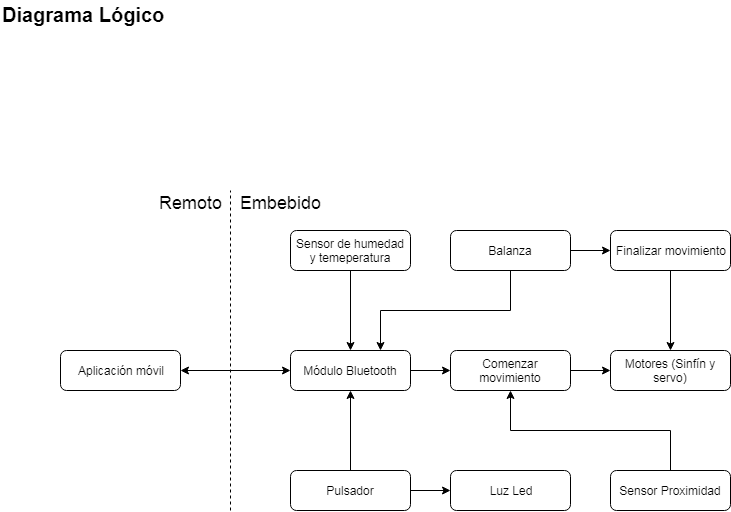

The diagram above was exported from draw.io. Its source (the exported page's mxGraphModel, read from the mxfile embedded in the PNG):
<mxGraphModel dx="1074" dy="435" grid="1" gridSize="10" guides="1" tooltips="1" connect="1" arrows="1" fold="1" page="1" pageScale="1" pageWidth="827" pageHeight="1169" math="0" shadow="0">
  <root>
    <mxCell id="0" />
    <mxCell id="1" parent="0" />
    <mxCell id="ciuTdQTVXY5eTaxED4Si-30" value="Diagrama Lógico" style="text;html=1;resizable=0;points=[];autosize=1;align=left;verticalAlign=top;spacingTop=-4;fontSize=20;fontStyle=1" parent="1" vertex="1">
      <mxGeometry x="10" y="10" width="170" height="30" as="geometry" />
    </mxCell>
    <mxCell id="Zzn2BgYCcbiLt0wXhRQB-9" style="edgeStyle=orthogonalEdgeStyle;rounded=0;orthogonalLoop=1;jettySize=auto;html=1;exitX=1;exitY=0.5;exitDx=0;exitDy=0;entryX=0;entryY=0.5;entryDx=0;entryDy=0;startArrow=classic;startFill=1;" parent="1" source="Zzn2BgYCcbiLt0wXhRQB-3" target="PvWiB-ow_6Wo4g3hvNpm-3" edge="1">
      <mxGeometry relative="1" as="geometry">
        <mxPoint x="280" y="330" as="targetPoint" />
      </mxGeometry>
    </mxCell>
    <mxCell id="Zzn2BgYCcbiLt0wXhRQB-3" value="Aplicación móvil" style="rounded=1;whiteSpace=wrap;html=1;" parent="1" vertex="1">
      <mxGeometry x="70" y="360" width="120" height="40" as="geometry" />
    </mxCell>
    <mxCell id="Zzn2BgYCcbiLt0wXhRQB-14" value="Remoto" style="text;html=1;resizable=0;points=[];autosize=1;align=center;verticalAlign=top;spacingTop=-4;fontSize=18;" parent="1" vertex="1">
      <mxGeometry x="170" y="200" width="60" height="20" as="geometry" />
    </mxCell>
    <mxCell id="PvWiB-ow_6Wo4g3hvNpm-1" value="" style="endArrow=none;dashed=1;html=1;" parent="1" edge="1">
      <mxGeometry width="50" height="50" relative="1" as="geometry">
        <mxPoint x="240" y="520" as="sourcePoint" />
        <mxPoint x="240" y="200" as="targetPoint" />
      </mxGeometry>
    </mxCell>
    <mxCell id="PvWiB-ow_6Wo4g3hvNpm-2" value="Embebido&lt;br&gt;" style="text;html=1;resizable=0;points=[];autosize=1;align=center;verticalAlign=top;spacingTop=-4;fontSize=18;" parent="1" vertex="1">
      <mxGeometry x="240" y="200" width="100" height="20" as="geometry" />
    </mxCell>
    <mxCell id="PvWiB-ow_6Wo4g3hvNpm-22" style="edgeStyle=orthogonalEdgeStyle;rounded=0;orthogonalLoop=1;jettySize=auto;html=1;exitX=1;exitY=0.5;exitDx=0;exitDy=0;entryX=0;entryY=0.5;entryDx=0;entryDy=0;startArrow=none;startFill=0;" parent="1" source="PvWiB-ow_6Wo4g3hvNpm-3" target="PvWiB-ow_6Wo4g3hvNpm-19" edge="1">
      <mxGeometry relative="1" as="geometry" />
    </mxCell>
    <mxCell id="PvWiB-ow_6Wo4g3hvNpm-3" value="Módulo Bluetooth" style="rounded=1;whiteSpace=wrap;html=1;" parent="1" vertex="1">
      <mxGeometry x="300" y="360" width="120" height="40" as="geometry" />
    </mxCell>
    <mxCell id="PvWiB-ow_6Wo4g3hvNpm-7" style="edgeStyle=orthogonalEdgeStyle;rounded=0;orthogonalLoop=1;jettySize=auto;html=1;exitX=0.5;exitY=0;exitDx=0;exitDy=0;entryX=0.5;entryY=1;entryDx=0;entryDy=0;" parent="1" source="PvWiB-ow_6Wo4g3hvNpm-4" target="PvWiB-ow_6Wo4g3hvNpm-3" edge="1">
      <mxGeometry relative="1" as="geometry" />
    </mxCell>
    <mxCell id="PvWiB-ow_6Wo4g3hvNpm-27" style="edgeStyle=orthogonalEdgeStyle;rounded=0;orthogonalLoop=1;jettySize=auto;html=1;exitX=1;exitY=0.5;exitDx=0;exitDy=0;entryX=0;entryY=0.5;entryDx=0;entryDy=0;startArrow=none;startFill=0;" parent="1" source="PvWiB-ow_6Wo4g3hvNpm-4" target="PvWiB-ow_6Wo4g3hvNpm-5" edge="1">
      <mxGeometry relative="1" as="geometry" />
    </mxCell>
    <mxCell id="PvWiB-ow_6Wo4g3hvNpm-4" value="Pulsador" style="rounded=1;whiteSpace=wrap;html=1;" parent="1" vertex="1">
      <mxGeometry x="300" y="480" width="120" height="40" as="geometry" />
    </mxCell>
    <mxCell id="PvWiB-ow_6Wo4g3hvNpm-5" value="Luz Led" style="rounded=1;whiteSpace=wrap;html=1;" parent="1" vertex="1">
      <mxGeometry x="460" y="480" width="120" height="40" as="geometry" />
    </mxCell>
    <mxCell id="PvWiB-ow_6Wo4g3hvNpm-8" value="Motores (Sinfín y servo)" style="rounded=1;whiteSpace=wrap;html=1;" parent="1" vertex="1">
      <mxGeometry x="620" y="360" width="120" height="40" as="geometry" />
    </mxCell>
    <mxCell id="PvWiB-ow_6Wo4g3hvNpm-15" style="edgeStyle=orthogonalEdgeStyle;rounded=0;orthogonalLoop=1;jettySize=auto;html=1;exitX=1;exitY=0.5;exitDx=0;exitDy=0;entryX=0;entryY=0.5;entryDx=0;entryDy=0;" parent="1" source="PvWiB-ow_6Wo4g3hvNpm-12" target="PvWiB-ow_6Wo4g3hvNpm-14" edge="1">
      <mxGeometry relative="1" as="geometry" />
    </mxCell>
    <mxCell id="PvWiB-ow_6Wo4g3hvNpm-24" style="edgeStyle=orthogonalEdgeStyle;rounded=0;orthogonalLoop=1;jettySize=auto;html=1;exitX=0.5;exitY=1;exitDx=0;exitDy=0;entryX=0.75;entryY=0;entryDx=0;entryDy=0;startArrow=none;startFill=0;" parent="1" source="PvWiB-ow_6Wo4g3hvNpm-12" target="PvWiB-ow_6Wo4g3hvNpm-3" edge="1">
      <mxGeometry relative="1" as="geometry" />
    </mxCell>
    <mxCell id="PvWiB-ow_6Wo4g3hvNpm-12" value="Balanza" style="rounded=1;whiteSpace=wrap;html=1;" parent="1" vertex="1">
      <mxGeometry x="460" y="240" width="120" height="40" as="geometry" />
    </mxCell>
    <mxCell id="PvWiB-ow_6Wo4g3hvNpm-16" style="edgeStyle=orthogonalEdgeStyle;rounded=0;orthogonalLoop=1;jettySize=auto;html=1;exitX=0.5;exitY=1;exitDx=0;exitDy=0;entryX=0.5;entryY=0;entryDx=0;entryDy=0;" parent="1" source="PvWiB-ow_6Wo4g3hvNpm-14" target="PvWiB-ow_6Wo4g3hvNpm-8" edge="1">
      <mxGeometry relative="1" as="geometry" />
    </mxCell>
    <mxCell id="PvWiB-ow_6Wo4g3hvNpm-14" value="Finalizar movimiento" style="rounded=1;whiteSpace=wrap;html=1;" parent="1" vertex="1">
      <mxGeometry x="620" y="240" width="120" height="40" as="geometry" />
    </mxCell>
    <mxCell id="PvWiB-ow_6Wo4g3hvNpm-23" style="edgeStyle=orthogonalEdgeStyle;rounded=0;orthogonalLoop=1;jettySize=auto;html=1;exitX=1;exitY=0.5;exitDx=0;exitDy=0;entryX=0;entryY=0.5;entryDx=0;entryDy=0;startArrow=none;startFill=0;" parent="1" source="PvWiB-ow_6Wo4g3hvNpm-19" target="PvWiB-ow_6Wo4g3hvNpm-8" edge="1">
      <mxGeometry relative="1" as="geometry" />
    </mxCell>
    <mxCell id="PvWiB-ow_6Wo4g3hvNpm-19" value="Comenzar movimiento" style="rounded=1;whiteSpace=wrap;html=1;" parent="1" vertex="1">
      <mxGeometry x="460" y="360" width="120" height="40" as="geometry" />
    </mxCell>
    <mxCell id="PvWiB-ow_6Wo4g3hvNpm-26" style="edgeStyle=orthogonalEdgeStyle;rounded=0;orthogonalLoop=1;jettySize=auto;html=1;exitX=0.5;exitY=1;exitDx=0;exitDy=0;entryX=0.5;entryY=0;entryDx=0;entryDy=0;startArrow=none;startFill=0;" parent="1" source="PvWiB-ow_6Wo4g3hvNpm-25" target="PvWiB-ow_6Wo4g3hvNpm-3" edge="1">
      <mxGeometry relative="1" as="geometry" />
    </mxCell>
    <mxCell id="PvWiB-ow_6Wo4g3hvNpm-25" value="Sensor de humedad y temeperatura" style="rounded=1;whiteSpace=wrap;html=1;" parent="1" vertex="1">
      <mxGeometry x="300" y="240" width="120" height="40" as="geometry" />
    </mxCell>
    <mxCell id="PvWiB-ow_6Wo4g3hvNpm-29" style="edgeStyle=orthogonalEdgeStyle;rounded=0;orthogonalLoop=1;jettySize=auto;html=1;exitX=0.5;exitY=0;exitDx=0;exitDy=0;entryX=0.5;entryY=1;entryDx=0;entryDy=0;startArrow=none;startFill=0;" parent="1" source="PvWiB-ow_6Wo4g3hvNpm-28" target="PvWiB-ow_6Wo4g3hvNpm-19" edge="1">
      <mxGeometry relative="1" as="geometry" />
    </mxCell>
    <mxCell id="PvWiB-ow_6Wo4g3hvNpm-28" value="Sensor Proximidad" style="rounded=1;whiteSpace=wrap;html=1;" parent="1" vertex="1">
      <mxGeometry x="620" y="480" width="120" height="40" as="geometry" />
    </mxCell>
  </root>
</mxGraphModel>